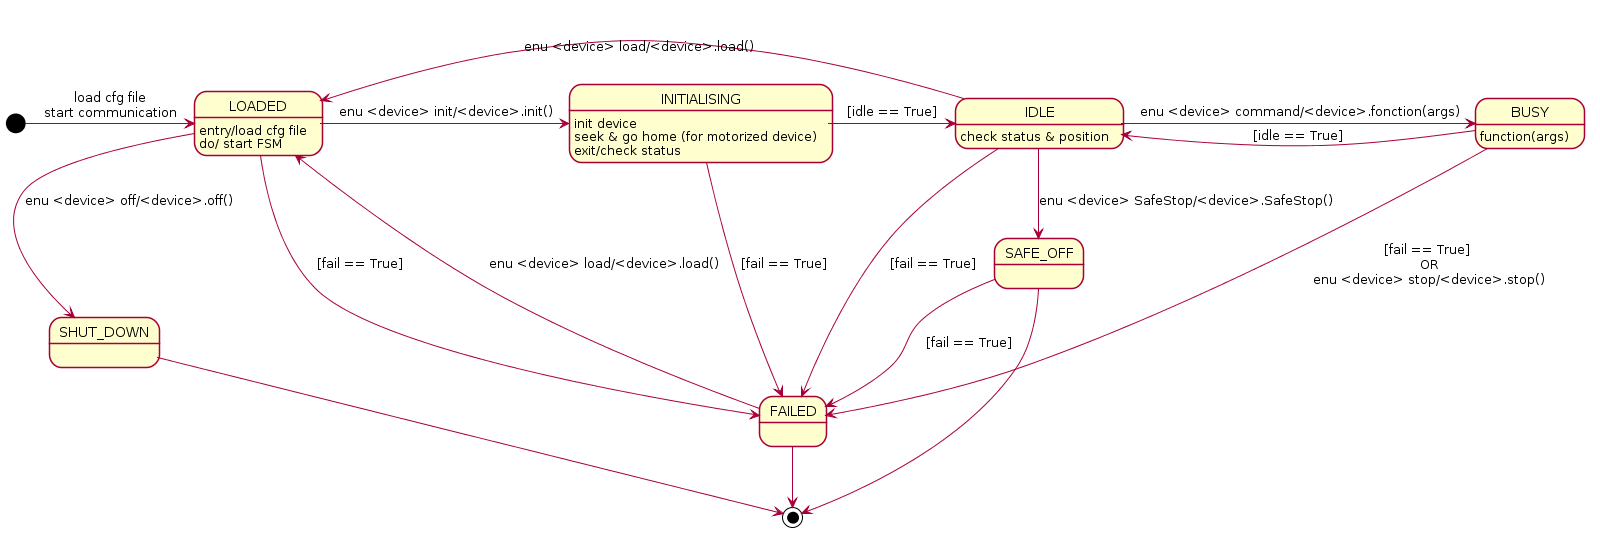

The diagram above was rendered by PlantUML. Its source (embedded in the PNG):
@startuml
skinparam shadowing false
skinparam monochrome false
scale 1600 width
[*] -> LOADED: load cfg file\nstart communication

LOADED -right--> INITIALISING: enu <device> init/<device>.init()
INITIALISING : init device\nseek & go home (for motorized device)\nexit/check status

IDLE --> SAFE_OFF: enu <device> SafeStop/<device>.SafeStop()

LOADED --> SHUT_DOWN : enu <device> off/<device>.off()

FAILED --> LOADED : enu <device> load/<device>.load()
IDLE --> LOADED : enu <device> load/<device>.load()
LOADED : entry/load cfg file\ndo/ start FSM

INITIALISING -right--> IDLE : [idle == True]
BUSY --> IDLE : [idle == True]
IDLE : check status & position

IDLE -right--> BUSY : enu <device> command/<device>.fonction(args)
BUSY : function(args)

INITIALISING --> FAILED : [fail == True]
SAFE_OFF --> FAILED : [fail == True]
LOADED --> FAILED : [fail == True]
IDLE --> FAILED : [fail == True]
BUSY --> FAILED : [fail == True]\n OR\n enu <device> stop/<device>.stop()

SHUT_DOWN --> [*]
FAILED --> [*]
SAFE_OFF --> [*]
@enduml